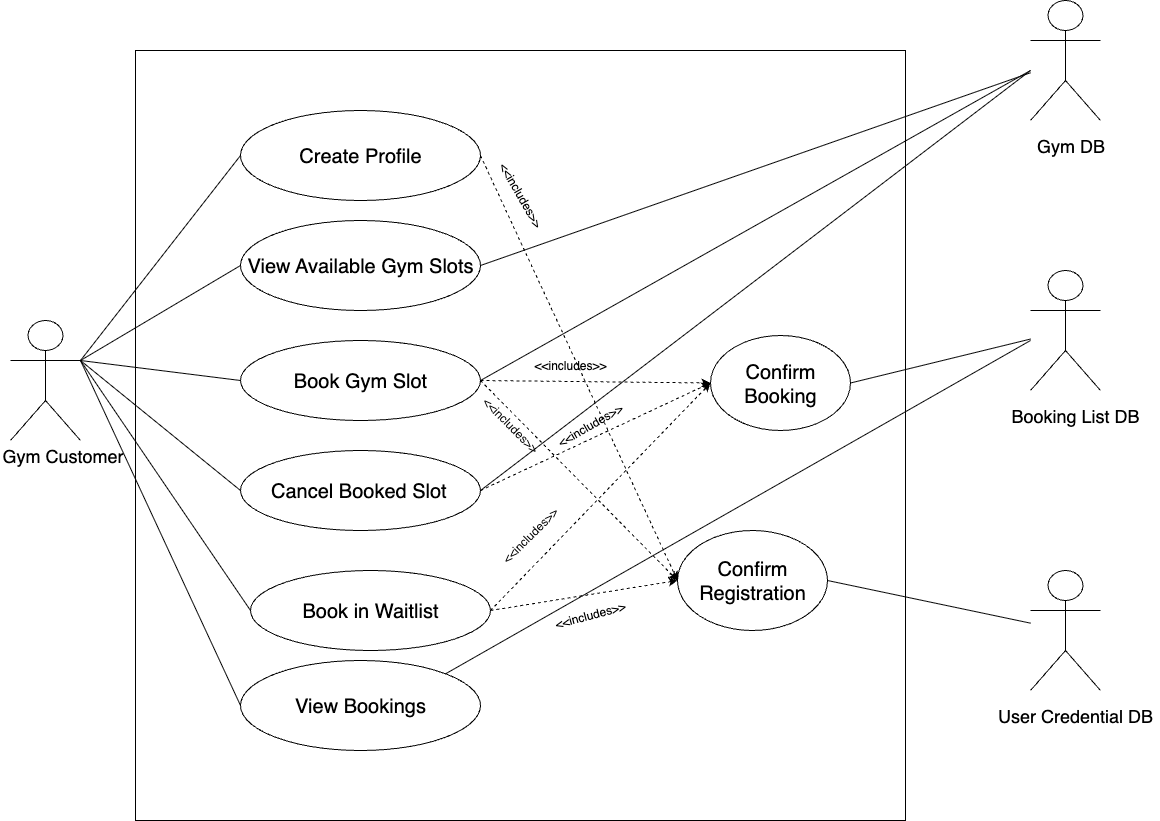

The diagram above was exported from draw.io. Its source (the exported page's mxGraphModel, read from the mxfile embedded in the PNG):
<mxGraphModel dx="1431" dy="956" grid="1" gridSize="10" guides="1" tooltips="1" connect="1" arrows="1" fold="1" page="1" pageScale="1" pageWidth="827" pageHeight="1169" math="0" shadow="0">
  <root>
    <mxCell id="0" />
    <mxCell id="1" parent="0" />
    <object label="Actor" Title="User&#10;User" id="FlT9qixGlydNnoiT3gGO-1">
      <mxCell style="shape=umlActor;verticalLabelPosition=bottom;verticalAlign=top;html=1;outlineConnect=0;" parent="1" vertex="1">
        <mxGeometry x="10" y="390" width="70" height="120" as="geometry" />
      </mxCell>
    </object>
    <mxCell id="FlT9qixGlydNnoiT3gGO-5" value="" style="whiteSpace=wrap;html=1;aspect=fixed;" parent="1" vertex="1">
      <mxGeometry x="135" y="120" width="770" height="770" as="geometry" />
    </mxCell>
    <mxCell id="FlT9qixGlydNnoiT3gGO-4" value="&lt;font style=&quot;font-size: 20px;&quot;&gt;Create Profile&lt;/font&gt;" style="ellipse;whiteSpace=wrap;html=1;" parent="1" vertex="1">
      <mxGeometry x="240" y="180" width="240" height="90" as="geometry" />
    </mxCell>
    <mxCell id="FlT9qixGlydNnoiT3gGO-6" value="&lt;font style=&quot;font-size: 20px;&quot;&gt;View Available Gym Slots&lt;/font&gt;" style="ellipse;whiteSpace=wrap;html=1;" parent="1" vertex="1">
      <mxGeometry x="240" y="290" width="240" height="90" as="geometry" />
    </mxCell>
    <mxCell id="FlT9qixGlydNnoiT3gGO-7" value="&lt;font style=&quot;font-size: 20px;&quot;&gt;Book Gym Slot&lt;/font&gt;" style="ellipse;whiteSpace=wrap;html=1;" parent="1" vertex="1">
      <mxGeometry x="240" y="410" width="240" height="80" as="geometry" />
    </mxCell>
    <mxCell id="FlT9qixGlydNnoiT3gGO-8" value="&lt;font style=&quot;font-size: 20px;&quot;&gt;Cancel Booked Slot&lt;/font&gt;&amp;nbsp;" style="ellipse;whiteSpace=wrap;html=1;" parent="1" vertex="1">
      <mxGeometry x="240" y="520" width="240" height="80" as="geometry" />
    </mxCell>
    <mxCell id="FlT9qixGlydNnoiT3gGO-21" value="&lt;font style=&quot;font-size: 18px;&quot;&gt;Gym Customer&lt;/font&gt;" style="rounded=1;whiteSpace=wrap;html=1;strokeColor=none;" parent="1" vertex="1">
      <mxGeometry y="510" width="125" height="30" as="geometry" />
    </mxCell>
    <mxCell id="FlT9qixGlydNnoiT3gGO-24" value="" style="endArrow=none;html=1;rounded=0;entryX=0;entryY=0.5;entryDx=0;entryDy=0;" parent="1" target="FlT9qixGlydNnoiT3gGO-4" edge="1">
      <mxGeometry width="50" height="50" relative="1" as="geometry">
        <mxPoint x="80" y="430" as="sourcePoint" />
        <mxPoint x="60" y="220" as="targetPoint" />
      </mxGeometry>
    </mxCell>
    <mxCell id="FlT9qixGlydNnoiT3gGO-26" value="" style="endArrow=none;html=1;rounded=0;entryX=0;entryY=0.5;entryDx=0;entryDy=0;" parent="1" target="FlT9qixGlydNnoiT3gGO-6" edge="1">
      <mxGeometry width="50" height="50" relative="1" as="geometry">
        <mxPoint x="80" y="430" as="sourcePoint" />
        <mxPoint x="360" y="270" as="targetPoint" />
      </mxGeometry>
    </mxCell>
    <mxCell id="FlT9qixGlydNnoiT3gGO-27" value="" style="endArrow=none;html=1;rounded=0;exitX=1;exitY=0.3333333333333333;exitDx=0;exitDy=0;exitPerimeter=0;entryX=0;entryY=0.5;entryDx=0;entryDy=0;" parent="1" source="FlT9qixGlydNnoiT3gGO-1" target="FlT9qixGlydNnoiT3gGO-7" edge="1">
      <mxGeometry width="50" height="50" relative="1" as="geometry">
        <mxPoint x="190" y="455" as="sourcePoint" />
        <mxPoint x="350" y="360" as="targetPoint" />
      </mxGeometry>
    </mxCell>
    <mxCell id="FlT9qixGlydNnoiT3gGO-28" value="" style="endArrow=none;html=1;rounded=0;exitX=1;exitY=0.3333333333333333;exitDx=0;exitDy=0;exitPerimeter=0;entryX=0;entryY=0.5;entryDx=0;entryDy=0;" parent="1" source="FlT9qixGlydNnoiT3gGO-1" target="FlT9qixGlydNnoiT3gGO-8" edge="1">
      <mxGeometry width="50" height="50" relative="1" as="geometry">
        <mxPoint x="70" y="470" as="sourcePoint" />
        <mxPoint x="230" y="490" as="targetPoint" />
      </mxGeometry>
    </mxCell>
    <mxCell id="OGA5UpS1I8QUpAhx9ISa-1" value="Actor" style="shape=umlActor;verticalLabelPosition=bottom;verticalAlign=top;html=1;outlineConnect=0;" vertex="1" parent="1">
      <mxGeometry x="1030" y="70" width="70" height="120" as="geometry" />
    </mxCell>
    <mxCell id="OGA5UpS1I8QUpAhx9ISa-2" value="Actor" style="shape=umlActor;verticalLabelPosition=bottom;verticalAlign=top;html=1;outlineConnect=0;" vertex="1" parent="1">
      <mxGeometry x="1030" y="340" width="70" height="120" as="geometry" />
    </mxCell>
    <mxCell id="OGA5UpS1I8QUpAhx9ISa-3" value="Actor" style="shape=umlActor;verticalLabelPosition=bottom;verticalAlign=top;html=1;outlineConnect=0;" vertex="1" parent="1">
      <mxGeometry x="1030" y="640" width="70" height="120" as="geometry" />
    </mxCell>
    <mxCell id="OGA5UpS1I8QUpAhx9ISa-5" value="&lt;font style=&quot;font-size: 18px;&quot;&gt;Gym DB&lt;/font&gt;" style="rounded=1;whiteSpace=wrap;html=1;strokeColor=none;" vertex="1" parent="1">
      <mxGeometry x="1007.5" y="190" width="125" height="50" as="geometry" />
    </mxCell>
    <mxCell id="OGA5UpS1I8QUpAhx9ISa-8" value="&lt;span style=&quot;font-size: 18px;&quot;&gt;Booking List DB&lt;/span&gt;" style="rounded=1;whiteSpace=wrap;html=1;strokeColor=none;" vertex="1" parent="1">
      <mxGeometry x="990" y="460" width="170" height="50" as="geometry" />
    </mxCell>
    <mxCell id="OGA5UpS1I8QUpAhx9ISa-9" value="&lt;span style=&quot;font-size: 18px;&quot;&gt;User Credential DB&lt;/span&gt;" style="rounded=1;whiteSpace=wrap;html=1;strokeColor=none;" vertex="1" parent="1">
      <mxGeometry x="990" y="760" width="170" height="50" as="geometry" />
    </mxCell>
    <mxCell id="OGA5UpS1I8QUpAhx9ISa-10" value="&lt;span style=&quot;font-size: 20px;&quot;&gt;Book in Waitlist&lt;/span&gt;" style="ellipse;whiteSpace=wrap;html=1;" vertex="1" parent="1">
      <mxGeometry x="250" y="640" width="240" height="80" as="geometry" />
    </mxCell>
    <mxCell id="OGA5UpS1I8QUpAhx9ISa-12" value="" style="endArrow=none;html=1;rounded=0;exitX=1;exitY=0.3333333333333333;exitDx=0;exitDy=0;exitPerimeter=0;entryX=0;entryY=0.5;entryDx=0;entryDy=0;" edge="1" parent="1" source="FlT9qixGlydNnoiT3gGO-1" target="OGA5UpS1I8QUpAhx9ISa-10">
      <mxGeometry width="50" height="50" relative="1" as="geometry">
        <mxPoint x="580" y="550" as="sourcePoint" />
        <mxPoint x="630" y="500" as="targetPoint" />
        <Array as="points" />
      </mxGeometry>
    </mxCell>
    <mxCell id="OGA5UpS1I8QUpAhx9ISa-13" value="" style="endArrow=none;html=1;rounded=0;entryX=1;entryY=0.5;entryDx=0;entryDy=0;" edge="1" parent="1" target="FlT9qixGlydNnoiT3gGO-8">
      <mxGeometry width="50" height="50" relative="1" as="geometry">
        <mxPoint x="1030" y="140" as="sourcePoint" />
        <mxPoint x="470" y="220" as="targetPoint" />
      </mxGeometry>
    </mxCell>
    <mxCell id="OGA5UpS1I8QUpAhx9ISa-14" value="" style="endArrow=none;html=1;rounded=0;entryX=1;entryY=0.5;entryDx=0;entryDy=0;" edge="1" parent="1" source="OGA5UpS1I8QUpAhx9ISa-1" target="FlT9qixGlydNnoiT3gGO-6">
      <mxGeometry width="50" height="50" relative="1" as="geometry">
        <mxPoint x="1030" y="140" as="sourcePoint" />
        <mxPoint x="760" y="459" as="targetPoint" />
      </mxGeometry>
    </mxCell>
    <mxCell id="OGA5UpS1I8QUpAhx9ISa-15" value="" style="endArrow=none;html=1;rounded=0;entryX=1;entryY=0.5;entryDx=0;entryDy=0;" edge="1" parent="1" target="FlT9qixGlydNnoiT3gGO-7">
      <mxGeometry width="50" height="50" relative="1" as="geometry">
        <mxPoint x="1030" y="140" as="sourcePoint" />
        <mxPoint x="890" y="505" as="targetPoint" />
      </mxGeometry>
    </mxCell>
    <mxCell id="OGA5UpS1I8QUpAhx9ISa-16" value="" style="endArrow=none;html=1;rounded=0;exitX=1;exitY=0.5;exitDx=0;exitDy=0;" edge="1" parent="1" source="OGA5UpS1I8QUpAhx9ISa-17" target="OGA5UpS1I8QUpAhx9ISa-2">
      <mxGeometry width="50" height="50" relative="1" as="geometry">
        <mxPoint x="510" y="560" as="sourcePoint" />
        <mxPoint x="1030" y="140" as="targetPoint" />
      </mxGeometry>
    </mxCell>
    <mxCell id="OGA5UpS1I8QUpAhx9ISa-17" value="&lt;font style=&quot;font-size: 20px;&quot;&gt;Confirm Booking&lt;/font&gt;" style="ellipse;whiteSpace=wrap;html=1;" vertex="1" parent="1">
      <mxGeometry x="710" y="405" width="140" height="95" as="geometry" />
    </mxCell>
    <mxCell id="OGA5UpS1I8QUpAhx9ISa-21" value="" style="endArrow=classic;html=1;rounded=0;exitX=1;exitY=0.5;exitDx=0;exitDy=0;entryX=0;entryY=0.5;entryDx=0;entryDy=0;dashed=1;" edge="1" parent="1" source="OGA5UpS1I8QUpAhx9ISa-10" target="OGA5UpS1I8QUpAhx9ISa-17">
      <mxGeometry width="50" height="50" relative="1" as="geometry">
        <mxPoint x="580" y="560" as="sourcePoint" />
        <mxPoint x="780" y="568.1081081081081" as="targetPoint" />
      </mxGeometry>
    </mxCell>
    <mxCell id="OGA5UpS1I8QUpAhx9ISa-22" value="" style="endArrow=classic;html=1;rounded=0;exitX=1;exitY=0.5;exitDx=0;exitDy=0;entryX=0;entryY=0.5;entryDx=0;entryDy=0;dashed=1;" edge="1" parent="1" source="FlT9qixGlydNnoiT3gGO-7" target="OGA5UpS1I8QUpAhx9ISa-17">
      <mxGeometry width="50" height="50" relative="1" as="geometry">
        <mxPoint x="640" y="857" as="sourcePoint" />
        <mxPoint x="860" y="630" as="targetPoint" />
      </mxGeometry>
    </mxCell>
    <mxCell id="OGA5UpS1I8QUpAhx9ISa-23" value="" style="endArrow=classic;html=1;rounded=0;exitX=1;exitY=0.5;exitDx=0;exitDy=0;entryX=0;entryY=0.5;entryDx=0;entryDy=0;dashed=1;" edge="1" parent="1" source="FlT9qixGlydNnoiT3gGO-8" target="OGA5UpS1I8QUpAhx9ISa-17">
      <mxGeometry width="50" height="50" relative="1" as="geometry">
        <mxPoint x="540" y="490" as="sourcePoint" />
        <mxPoint x="770" y="493" as="targetPoint" />
      </mxGeometry>
    </mxCell>
    <mxCell id="OGA5UpS1I8QUpAhx9ISa-24" value="&amp;lt;&amp;lt;includes&amp;gt;&amp;gt;" style="text;html=1;align=center;verticalAlign=middle;whiteSpace=wrap;rounded=0;rotation=-30;" vertex="1" parent="1">
      <mxGeometry x="550" y="480" width="80" height="30" as="geometry" />
    </mxCell>
    <mxCell id="OGA5UpS1I8QUpAhx9ISa-25" value="&amp;lt;&amp;lt;includes&amp;gt;&amp;gt;" style="text;html=1;align=center;verticalAlign=middle;whiteSpace=wrap;rounded=0;rotation=-45;" vertex="1" parent="1">
      <mxGeometry x="490.0010161513776" y="590.0003810567666" width="80" height="30" as="geometry" />
    </mxCell>
    <mxCell id="OGA5UpS1I8QUpAhx9ISa-26" value="&amp;lt;&amp;lt;includes&amp;gt;&amp;gt;" style="text;html=1;align=center;verticalAlign=middle;whiteSpace=wrap;rounded=0;rotation=0;" vertex="1" parent="1">
      <mxGeometry x="530.0008729652601" y="420.0008729652601" width="80" height="30" as="geometry" />
    </mxCell>
    <mxCell id="OGA5UpS1I8QUpAhx9ISa-27" value="&lt;font style=&quot;font-size: 20px;&quot;&gt;Confirm Registration&lt;/font&gt;" style="ellipse;whiteSpace=wrap;html=1;" vertex="1" parent="1">
      <mxGeometry x="677" y="600" width="150" height="100" as="geometry" />
    </mxCell>
    <mxCell id="OGA5UpS1I8QUpAhx9ISa-29" value="" style="endArrow=classic;html=1;rounded=0;exitX=1;exitY=0.5;exitDx=0;exitDy=0;entryX=0;entryY=0.5;entryDx=0;entryDy=0;dashed=1;" edge="1" parent="1" source="FlT9qixGlydNnoiT3gGO-4" target="OGA5UpS1I8QUpAhx9ISa-27">
      <mxGeometry width="50" height="50" relative="1" as="geometry">
        <mxPoint x="510" y="520" as="sourcePoint" />
        <mxPoint x="560" y="470" as="targetPoint" />
      </mxGeometry>
    </mxCell>
    <mxCell id="OGA5UpS1I8QUpAhx9ISa-30" value="" style="endArrow=classic;html=1;rounded=0;exitX=1;exitY=0.5;exitDx=0;exitDy=0;entryX=0;entryY=0.5;entryDx=0;entryDy=0;dashed=1;" edge="1" parent="1" source="FlT9qixGlydNnoiT3gGO-7" target="OGA5UpS1I8QUpAhx9ISa-27">
      <mxGeometry width="50" height="50" relative="1" as="geometry">
        <mxPoint x="510" y="520" as="sourcePoint" />
        <mxPoint x="560" y="470" as="targetPoint" />
      </mxGeometry>
    </mxCell>
    <mxCell id="OGA5UpS1I8QUpAhx9ISa-31" value="" style="endArrow=classic;html=1;rounded=0;exitX=1;exitY=0.5;exitDx=0;exitDy=0;entryX=0;entryY=0.5;entryDx=0;entryDy=0;dashed=1;" edge="1" parent="1" source="OGA5UpS1I8QUpAhx9ISa-10" target="OGA5UpS1I8QUpAhx9ISa-27">
      <mxGeometry width="50" height="50" relative="1" as="geometry">
        <mxPoint x="510" y="480" as="sourcePoint" />
        <mxPoint x="707" y="680" as="targetPoint" />
      </mxGeometry>
    </mxCell>
    <mxCell id="OGA5UpS1I8QUpAhx9ISa-32" value="&amp;lt;&amp;lt;includes&amp;gt;&amp;gt;" style="text;html=1;align=center;verticalAlign=middle;whiteSpace=wrap;rounded=0;rotation=-15;" vertex="1" parent="1">
      <mxGeometry x="550.0008729652601" y="670.0008729652601" width="80" height="30" as="geometry" />
    </mxCell>
    <mxCell id="OGA5UpS1I8QUpAhx9ISa-33" value="&amp;lt;&amp;lt;includes&amp;gt;&amp;gt;" style="text;html=1;align=center;verticalAlign=middle;whiteSpace=wrap;rounded=0;rotation=60;" vertex="1" parent="1">
      <mxGeometry x="480.0008729652601" y="250.0008729652601" width="80" height="30" as="geometry" />
    </mxCell>
    <mxCell id="OGA5UpS1I8QUpAhx9ISa-34" value="&amp;lt;&amp;lt;includes&amp;gt;&amp;gt;" style="text;html=1;align=center;verticalAlign=middle;whiteSpace=wrap;rounded=0;rotation=45;" vertex="1" parent="1">
      <mxGeometry x="470.0008729652601" y="480.0008729652601" width="80" height="30" as="geometry" />
    </mxCell>
    <mxCell id="OGA5UpS1I8QUpAhx9ISa-35" value="" style="endArrow=none;html=1;rounded=0;exitX=1;exitY=0.5;exitDx=0;exitDy=0;" edge="1" parent="1" source="OGA5UpS1I8QUpAhx9ISa-27" target="OGA5UpS1I8QUpAhx9ISa-3">
      <mxGeometry width="50" height="50" relative="1" as="geometry">
        <mxPoint x="510" y="520" as="sourcePoint" />
        <mxPoint x="560" y="470" as="targetPoint" />
      </mxGeometry>
    </mxCell>
    <mxCell id="OGA5UpS1I8QUpAhx9ISa-36" value="&lt;font style=&quot;font-size: 20px;&quot;&gt;View Bookings&lt;/font&gt;" style="ellipse;whiteSpace=wrap;html=1;" vertex="1" parent="1">
      <mxGeometry x="240" y="730" width="240" height="90" as="geometry" />
    </mxCell>
    <mxCell id="OGA5UpS1I8QUpAhx9ISa-37" value="" style="endArrow=none;html=1;rounded=0;exitX=1;exitY=0.3333333333333333;exitDx=0;exitDy=0;exitPerimeter=0;entryX=0;entryY=0.5;entryDx=0;entryDy=0;" edge="1" parent="1" source="FlT9qixGlydNnoiT3gGO-1" target="OGA5UpS1I8QUpAhx9ISa-36">
      <mxGeometry width="50" height="50" relative="1" as="geometry">
        <mxPoint x="510" y="520" as="sourcePoint" />
        <mxPoint x="560" y="470" as="targetPoint" />
      </mxGeometry>
    </mxCell>
    <mxCell id="OGA5UpS1I8QUpAhx9ISa-38" value="" style="endArrow=none;html=1;rounded=0;exitX=1;exitY=0;exitDx=0;exitDy=0;" edge="1" parent="1" source="OGA5UpS1I8QUpAhx9ISa-36">
      <mxGeometry width="50" height="50" relative="1" as="geometry">
        <mxPoint x="510" y="520" as="sourcePoint" />
        <mxPoint x="1030" y="410" as="targetPoint" />
      </mxGeometry>
    </mxCell>
  </root>
</mxGraphModel>